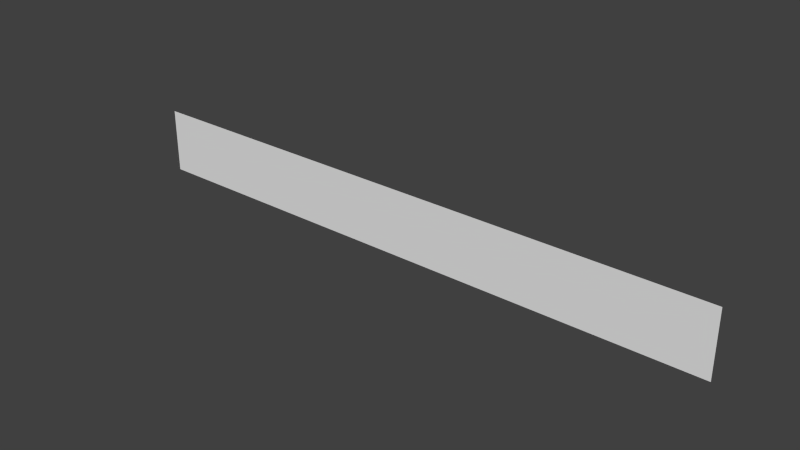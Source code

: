 # Source: Standard_Net.blend  (saved by Blender 2.76.0; exported with 4.5.12 LTS)
import bpy
from mathutils import Matrix  # noqa: F401  (used for matrix-valued properties, if any)

bpy.ops.wm.read_factory_settings(use_empty=True)
scene = bpy.context.scene
scene.name = 'Scene'

# ---- collections
col_collection_1 = bpy.data.collections.new('Collection 1'); scene.collection.children.link(col_collection_1)

# ---- materials (node trees are filled in below, after node groups)
mat_material = bpy.data.materials.new('Material')
mat_material.alpha_threshold = 0.0
mat_material.use_transparent_shadow = False
mat_material.roughness = 0.5
mat_material.line_color = (0.0, 0.0, 0.0, 1.0)

# ---- material node trees

# ---- world
world_world = bpy.data.worlds.new('World'); scene.world = world_world
world_world.color = (0.05088, 0.05088, 0.05088)
world_world.use_sun_shadow = False
world_world.sun_shadow_jitter_overblur = 0.0
world_world.cycles.sampling_method = 'MANUAL'
world_world.cycles.sample_map_resolution = 256

# ---- meshes
me_cube = bpy.data.meshes.new('Cube')
me_cube.from_pydata([(1.0, -9.934e-09, 4.768e-07), (-1.0, 1.689e-07, 4.768e-07), (1.0, -6.06e-07, 2.0), (-1.0, 3.477e-07, 2.0), (0.9661, -9.934e-09, 4.768e-07), (0.9322, -9.934e-09, 4.768e-07), (0.8983, -9.934e-09, 4.768e-07), (0.8644, -9.934e-09, 4.768e-07), (0.8305, -9.934e-09, 4.768e-07), (0.7966, -9.934e-09, 4.768e-07), (0.7627, -9.934e-09, 4.768e-07), (0.7288, -9.934e-09, 4.768e-07), (0.6949, -9.934e-09, 4.768e-07), (0.661, -9.934e-09, 4.768e-07), (0.6271, -9.934e-09, 4.768e-07), (0.5932, -9.934e-09, 4.768e-07), (0.5593, -9.934e-09, 4.768e-07), (0.5254, -9.934e-09, 4.768e-07), (0.4915, -9.934e-09, 4.768e-07), (0.4576, -9.934e-09, 4.768e-07), (0.4237, -9.934e-09, 4.768e-07), (0.3898, -9.934e-09, 4.768e-07), (0.3559, -9.934e-09, 4.768e-07), (0.322, -9.934e-09, 4.768e-07), (0.2881, -9.934e-09, 4.768e-07), (0.2542, -9.934e-09, 4.768e-07), (0.2203, -9.934e-09, 4.768e-07), (0.1864, -9.934e-09, 4.768e-07), (0.1525, -9.934e-09, 4.768e-07), (0.1186, -9.934e-09, 4.768e-07), (0.08475, -9.934e-09, 4.768e-07), (0.05085, -9.934e-09, 4.768e-07), (0.01695, -9.934e-09, 4.768e-07), (-0.01695, -9.934e-09, 4.768e-07), (-0.05085, -9.934e-09, 4.768e-07), (-0.08475, -9.934e-09, 4.768e-07), (-0.1186, -9.934e-09, 4.768e-07), (-0.1525, -9.934e-09, 4.768e-07), (-0.1864, -9.934e-09, 4.768e-07), (-0.2203, -9.934e-09, 4.768e-07), (-0.2542, -9.934e-09, 4.768e-07), (-0.2881, -9.934e-09, 4.768e-07), (-0.322, -9.934e-09, 4.768e-07), (-0.3559, -9.934e-09, 4.768e-07), (-0.3898, -9.934e-09, 4.768e-07), (-0.4237, -9.934e-09, 4.768e-07), (-0.4576, -9.934e-09, 4.768e-07), (-0.4915, -9.934e-09, 4.768e-07), (-0.5254, -9.934e-09, 4.768e-07), (-0.5593, -9.934e-09, 4.768e-07), (-0.5932, -9.934e-09, 4.768e-07), (-0.6271, -9.934e-09, 4.768e-07), (-0.661, -9.934e-09, 4.768e-07), (-0.6949, -9.934e-09, 4.768e-07), (-0.7288, -9.934e-09, 4.768e-07), (-0.7627, -9.934e-09, 4.768e-07), (-0.7966, -9.934e-09, 4.768e-07), (-0.8305, -9.934e-09, 4.768e-07), (-0.8644, 4.967e-08, 4.768e-07), (-0.8983, 1.093e-07, 4.768e-07), (-0.9322, 1.093e-07, 4.768e-07), (-0.9661, 1.093e-07, 4.768e-07), (0.9661, -6.06e-07, 2.0), (0.9322, -6.06e-07, 2.0), (0.8983, -6.06e-07, 2.0), (0.8644, -6.06e-07, 2.0), (0.8305, -6.06e-07, 2.0), (0.7966, -6.06e-07, 2.0), (0.7627, -6.06e-07, 2.0), (0.7288, -6.06e-07, 2.0), (0.6949, -6.06e-07, 2.0), (0.661, -6.06e-07, 2.0), (0.6271, -6.06e-07, 2.0), (0.5932, -6.06e-07, 2.0), (0.5593, -6.06e-07, 2.0), (0.5254, -6.06e-07, 2.0), (0.4915, -6.06e-07, 2.0), (0.4576, -6.06e-07, 2.0), (0.4237, -6.06e-07, 2.0), (0.3898, -6.06e-07, 2.0), (0.3559, -6.06e-07, 2.0), (0.322, -6.06e-07, 2.0), (0.2881, -6.06e-07, 2.0), (0.2542, -6.06e-07, 2.0), (0.2203, -6.06e-07, 2.0), (0.1864, -6.06e-07, 2.0), (0.1525, -6.06e-07, 2.0), (0.1186, -6.06e-07, 2.0), (0.08475, -6.06e-07, 2.0), (0.05085, -6.06e-07, 2.0), (0.01695, -6.06e-07, 2.0), (-0.01695, -6.06e-07, 2.0), (-0.05085, -6.06e-07, 2.0), (-0.08475, -6.06e-07, 2.0), (-0.1186, -6.06e-07, 2.0), (-0.1525, -6.06e-07, 2.0), (-0.1864, -6.06e-07, 2.0), (-0.2203, -6.06e-07, 2.0), (-0.2542, -6.06e-07, 2.0), (-0.2881, -6.06e-07, 2.0), (-0.322, -6.06e-07, 2.0), (-0.3559, -6.06e-07, 2.0), (-0.3898, -6.06e-07, 2.0), (-0.4237, -6.06e-07, 2.0), (-0.4576, -6.06e-07, 2.0), (-0.4915, -4.868e-07, 2.0), (-0.5254, -4.868e-07, 2.0), (-0.5593, -4.868e-07, 2.0), (-0.5932, -3.676e-07, 2.0), (-0.6271, -2.484e-07, 2.0), (-0.661, -2.484e-07, 2.0), (-0.6949, -2.484e-07, 2.0), (-0.7288, -1.291e-07, 2.0), (-0.7627, -9.934e-09, 2.0), (-0.7966, 4.967e-08, 2.0), (-0.8305, 1.093e-07, 2.0), (-0.8644, 1.689e-07, 2.0), (-0.8983, 2.285e-07, 2.0), (-0.9322, 2.881e-07, 2.0), (-0.9661, 3.477e-07, 2.0), (1.0, -1.291e-07, 0.4), (1.0, -2.484e-07, 0.8), (1.0, -3.676e-07, 1.2), (1.0, -4.868e-07, 1.6), (-1.0, 2.285e-07, 0.4), (-1.0, 2.285e-07, 0.8), (-1.0, 2.881e-07, 1.2), (-1.0, 3.477e-07, 1.6), (0.9661, -4.868e-07, 1.6), (0.9661, -3.676e-07, 1.2), (0.9661, -2.484e-07, 0.8), (0.9661, -1.291e-07, 0.4), (0.9322, -4.868e-07, 1.6), (0.9322, -3.676e-07, 1.2), (0.9322, -2.484e-07, 0.8), (0.9322, -1.291e-07, 0.4), (0.8983, -4.868e-07, 1.6), (0.8983, -3.676e-07, 1.2), (0.8983, -2.484e-07, 0.8), (0.8983, -1.291e-07, 0.4), (0.8644, -4.868e-07, 1.6), (0.8644, -3.676e-07, 1.2), (0.8644, -2.484e-07, 0.8), (0.8644, -1.291e-07, 0.4), (0.8305, -4.868e-07, 1.6), (0.8305, -3.676e-07, 1.2), (0.8305, -2.484e-07, 0.8), (0.8305, -1.291e-07, 0.4), (0.7966, -4.868e-07, 1.6), (0.7966, -3.676e-07, 1.2), (0.7966, -2.484e-07, 0.8), (0.7966, -1.291e-07, 0.4), (0.7627, -4.868e-07, 1.6), (0.7627, -3.676e-07, 1.2), (0.7627, -2.484e-07, 0.8), (0.7627, -1.291e-07, 0.4), (0.7288, -4.868e-07, 1.6), (0.7288, -3.676e-07, 1.2), (0.7288, -2.484e-07, 0.8), (0.7288, -1.291e-07, 0.4), (0.6949, -4.868e-07, 1.6), (0.6949, -3.676e-07, 1.2), (0.6949, -2.484e-07, 0.8), (0.6949, -1.291e-07, 0.4), (0.661, -4.868e-07, 1.6), (0.661, -3.676e-07, 1.2), (0.661, -2.484e-07, 0.8), (0.661, -1.291e-07, 0.4), (0.6271, -4.868e-07, 1.6), (0.6271, -3.676e-07, 1.2), (0.6271, -2.484e-07, 0.8), (0.6271, -1.291e-07, 0.4), (0.5932, -4.868e-07, 1.6), (0.5932, -3.676e-07, 1.2), (0.5932, -2.484e-07, 0.8), (0.5932, -1.291e-07, 0.4), (0.5593, -4.868e-07, 1.6), (0.5593, -3.676e-07, 1.2), (0.5593, -2.484e-07, 0.8), (0.5593, -1.291e-07, 0.4), (0.5254, -4.868e-07, 1.6), (0.5254, -3.676e-07, 1.2), (0.5254, -2.484e-07, 0.8), (0.5254, -1.291e-07, 0.4), (0.4915, -4.868e-07, 1.6), (0.4915, -3.676e-07, 1.2), (0.4915, -2.484e-07, 0.8), (0.4915, -1.291e-07, 0.4), (0.4576, -4.868e-07, 1.6), (0.4576, -3.676e-07, 1.2), (0.4576, -2.484e-07, 0.8), (0.4576, -1.291e-07, 0.4), (0.4237, -4.868e-07, 1.6), (0.4237, -3.676e-07, 1.2), (0.4237, -2.484e-07, 0.8), (0.4237, -1.291e-07, 0.4), (0.3898, -4.868e-07, 1.6), (0.3898, -3.676e-07, 1.2), (0.3898, -2.484e-07, 0.8), (0.3898, -1.291e-07, 0.4), (0.3559, -4.868e-07, 1.6), (0.3559, -3.676e-07, 1.2), (0.3559, -2.484e-07, 0.8), (0.3559, -1.291e-07, 0.4), (0.322, -4.868e-07, 1.6), (0.322, -3.676e-07, 1.2), (0.322, -2.484e-07, 0.8), (0.322, -1.291e-07, 0.4), (0.2881, -4.868e-07, 1.6), (0.2881, -3.676e-07, 1.2), (0.2881, -2.484e-07, 0.8), (0.2881, -1.291e-07, 0.4), (0.2542, -4.868e-07, 1.6), (0.2542, -3.676e-07, 1.2), (0.2542, -2.484e-07, 0.8), (0.2542, -1.291e-07, 0.4), (0.2203, -4.868e-07, 1.6), (0.2203, -3.676e-07, 1.2), (0.2203, -2.484e-07, 0.8), (0.2203, -1.291e-07, 0.4), (0.1864, -4.868e-07, 1.6), (0.1864, -3.676e-07, 1.2), (0.1864, -2.484e-07, 0.8), (0.1864, -1.291e-07, 0.4), (0.1525, -4.868e-07, 1.6), (0.1525, -3.676e-07, 1.2), (0.1525, -2.484e-07, 0.8), (0.1525, -1.291e-07, 0.4), (0.1186, -4.868e-07, 1.6), (0.1186, -3.676e-07, 1.2), (0.1186, -2.484e-07, 0.8), (0.1186, -1.291e-07, 0.4), (0.08475, -4.868e-07, 1.6), (0.08475, -3.676e-07, 1.2), (0.08475, -2.484e-07, 0.8), (0.08475, -1.291e-07, 0.4), (0.05085, -4.868e-07, 1.6), (0.05085, -3.676e-07, 1.2), (0.05085, -2.484e-07, 0.8), (0.05085, -1.291e-07, 0.4), (0.01695, -4.868e-07, 1.6), (0.01695, -3.676e-07, 1.2), (0.01695, -2.484e-07, 0.8), (0.01695, -1.291e-07, 0.4), (-0.01695, -4.868e-07, 1.6), (-0.01695, -3.676e-07, 1.2), (-0.01695, -2.484e-07, 0.8), (-0.01695, -1.291e-07, 0.4), (-0.05085, -4.868e-07, 1.6), (-0.05085, -3.676e-07, 1.2), (-0.05085, -2.484e-07, 0.8), (-0.05085, -1.291e-07, 0.4), (-0.08475, -4.868e-07, 1.6), (-0.08475, -3.676e-07, 1.2), (-0.08475, -2.484e-07, 0.8), (-0.08475, -1.291e-07, 0.4), (-0.1186, -4.868e-07, 1.6), (-0.1186, -3.676e-07, 1.2), (-0.1186, -2.484e-07, 0.8), (-0.1186, -1.291e-07, 0.4), (-0.1525, -4.868e-07, 1.6), (-0.1525, -3.676e-07, 1.2), (-0.1525, -2.484e-07, 0.8), (-0.1525, -1.291e-07, 0.4), (-0.1864, -4.868e-07, 1.6), (-0.1864, -3.676e-07, 1.2), (-0.1864, -2.484e-07, 0.8), (-0.1864, -1.291e-07, 0.4), (-0.2203, -4.868e-07, 1.6), (-0.2203, -3.676e-07, 1.2), (-0.2203, -2.484e-07, 0.8), (-0.2203, -1.291e-07, 0.4), (-0.2542, -4.868e-07, 1.6), (-0.2542, -3.676e-07, 1.2), (-0.2542, -2.484e-07, 0.8), (-0.2542, -1.291e-07, 0.4), (-0.2881, -4.868e-07, 1.6), (-0.2881, -3.676e-07, 1.2), (-0.2881, -2.484e-07, 0.8), (-0.2881, -1.291e-07, 0.4), (-0.322, -4.868e-07, 1.6), (-0.322, -3.676e-07, 1.2), (-0.322, -2.484e-07, 0.8), (-0.322, -1.291e-07, 0.4), (-0.3559, -4.868e-07, 1.6), (-0.3559, -3.676e-07, 1.2), (-0.3559, -2.484e-07, 0.8), (-0.3559, -1.291e-07, 0.4), (-0.3898, -4.868e-07, 1.6), (-0.3898, -3.676e-07, 1.2), (-0.3898, -2.484e-07, 0.8), (-0.3898, -1.291e-07, 0.4), (-0.4237, -4.868e-07, 1.6), (-0.4237, -3.676e-07, 1.2), (-0.4237, -2.484e-07, 0.8), (-0.4237, -1.291e-07, 0.4), (-0.4576, -4.868e-07, 1.6), (-0.4576, -3.676e-07, 1.2), (-0.4576, -2.484e-07, 0.8), (-0.4576, -1.291e-07, 0.4), (-0.4915, -3.676e-07, 1.6), (-0.4915, -2.484e-07, 1.2), (-0.4915, -1.291e-07, 0.8), (-0.4915, -9.934e-09, 0.4), (-0.5254, -3.676e-07, 1.6), (-0.5254, -2.484e-07, 1.2), (-0.5254, -1.291e-07, 0.8), (-0.5254, -9.934e-09, 0.4), (-0.5593, -3.676e-07, 1.6), (-0.5593, -2.484e-07, 1.2), (-0.5593, -1.291e-07, 0.8), (-0.5593, -9.934e-09, 0.4), (-0.5932, -2.484e-07, 1.6), (-0.5932, -2.484e-07, 1.2), (-0.5932, -1.291e-07, 0.8), (-0.5932, -9.934e-09, 0.4), (-0.6271, -2.484e-07, 1.6), (-0.6271, -2.484e-07, 1.2), (-0.6271, -1.291e-07, 0.8), (-0.6271, -9.934e-09, 0.4), (-0.661, -2.484e-07, 1.6), (-0.661, -2.484e-07, 1.2), (-0.661, -1.291e-07, 0.8), (-0.661, -9.934e-09, 0.4), (-0.6949, -2.484e-07, 1.6), (-0.6949, -2.484e-07, 1.2), (-0.6949, -1.291e-07, 0.8), (-0.6949, -9.934e-09, 0.4), (-0.7288, -1.291e-07, 1.6), (-0.7288, -1.291e-07, 1.2), (-0.7288, -1.291e-07, 0.8), (-0.7288, -9.934e-09, 0.4), (-0.7627, -9.934e-09, 1.6), (-0.7627, -9.934e-09, 1.2), (-0.7627, -9.934e-09, 0.8), (-0.7627, -9.934e-09, 0.4), (-0.7966, 4.967e-08, 1.6), (-0.7966, 4.967e-08, 1.2), (-0.7966, 4.967e-08, 0.8), (-0.7966, -9.934e-09, 0.4), (-0.8305, 1.093e-07, 1.6), (-0.8305, 1.093e-07, 1.2), (-0.8305, 4.967e-08, 0.8), (-0.8305, -9.934e-09, 0.4), (-0.8644, 1.689e-07, 1.6), (-0.8644, 1.093e-07, 1.2), (-0.8644, 1.093e-07, 0.8), (-0.8644, 1.093e-07, 0.4), (-0.8983, 2.285e-07, 1.6), (-0.8983, 2.285e-07, 1.2), (-0.8983, 1.689e-07, 0.8), (-0.8983, 1.093e-07, 0.4), (-0.9322, 2.285e-07, 1.6), (-0.9322, 2.285e-07, 1.2), (-0.9322, 1.689e-07, 0.8), (-0.9322, 1.093e-07, 0.4), (-0.9661, 2.881e-07, 1.6), (-0.9661, 2.285e-07, 1.2), (-0.9661, 1.689e-07, 0.8), (-0.9661, 1.093e-07, 0.4)], [], [(356, 119, 3, 127), (123, 2, 62, 128), (128, 62, 63, 132), (132, 63, 64, 136), (136, 64, 65, 140), (140, 65, 66, 144), (144, 66, 67, 148), (148, 67, 68, 152), (152, 68, 69, 156), (156, 69, 70, 160), (160, 70, 71, 164), (164, 71, 72, 168), (168, 72, 73, 172), (172, 73, 74, 176), (176, 74, 75, 180), (180, 75, 76, 184), (184, 76, 77, 188), (188, 77, 78, 192), (192, 78, 79, 196), (196, 79, 80, 200), (200, 80, 81, 204), (204, 81, 82, 208), (208, 82, 83, 212), (212, 83, 84, 216), (216, 84, 85, 220), (220, 85, 86, 224), (224, 86, 87, 228), (228, 87, 88, 232), (232, 88, 89, 236), (236, 89, 90, 240), (240, 90, 91, 244), (244, 91, 92, 248), (248, 92, 93, 252), (252, 93, 94, 256), (256, 94, 95, 260), (260, 95, 96, 264), (264, 96, 97, 268), (268, 97, 98, 272), (272, 98, 99, 276), (276, 99, 100, 280), (280, 100, 101, 284), (284, 101, 102, 288), (288, 102, 103, 292), (292, 103, 104, 296), (296, 104, 105, 300), (300, 105, 106, 304), (304, 106, 107, 308), (308, 107, 108, 312), (312, 108, 109, 316), (316, 109, 110, 320), (320, 110, 111, 324), (324, 111, 112, 328), (328, 112, 113, 332), (332, 113, 114, 336), (336, 114, 115, 340), (340, 115, 116, 344), (344, 116, 117, 348), (348, 117, 118, 352), (352, 118, 119, 356), (60, 355, 359, 61), (355, 354, 358, 359), (354, 353, 357, 358), (353, 352, 356, 357), (59, 351, 355, 60), (351, 350, 354, 355), (350, 349, 353, 354), (349, 348, 352, 353), (58, 347, 351, 59), (347, 346, 350, 351), (346, 345, 349, 350), (345, 344, 348, 349), (57, 343, 347, 58), (343, 342, 346, 347), (342, 341, 345, 346), (341, 340, 344, 345), (56, 339, 343, 57), (339, 338, 342, 343), (338, 337, 341, 342), (337, 336, 340, 341), (55, 335, 339, 56), (335, 334, 338, 339), (334, 333, 337, 338), (333, 332, 336, 337), (54, 331, 335, 55), (331, 330, 334, 335), (330, 329, 333, 334), (329, 328, 332, 333), (53, 327, 331, 54), (327, 326, 330, 331), (326, 325, 329, 330), (325, 324, 328, 329), (52, 323, 327, 53), (323, 322, 326, 327), (322, 321, 325, 326), (321, 320, 324, 325), (51, 319, 323, 52), (319, 318, 322, 323), (318, 317, 321, 322), (317, 316, 320, 321), (50, 315, 319, 51), (315, 314, 318, 319), (314, 313, 317, 318), (313, 312, 316, 317), (49, 311, 315, 50), (311, 310, 314, 315), (310, 309, 313, 314), (309, 308, 312, 313), (48, 307, 311, 49), (307, 306, 310, 311), (306, 305, 309, 310), (305, 304, 308, 309), (47, 303, 307, 48), (303, 302, 306, 307), (302, 301, 305, 306), (301, 300, 304, 305), (46, 299, 303, 47), (299, 298, 302, 303), (298, 297, 301, 302), (297, 296, 300, 301), (45, 295, 299, 46), (295, 294, 298, 299), (294, 293, 297, 298), (293, 292, 296, 297), (44, 291, 295, 45), (291, 290, 294, 295), (290, 289, 293, 294), (289, 288, 292, 293), (43, 287, 291, 44), (287, 286, 290, 291), (286, 285, 289, 290), (285, 284, 288, 289), (42, 283, 287, 43), (283, 282, 286, 287), (282, 281, 285, 286), (281, 280, 284, 285), (41, 279, 283, 42), (279, 278, 282, 283), (278, 277, 281, 282), (277, 276, 280, 281), (40, 275, 279, 41), (275, 274, 278, 279), (274, 273, 277, 278), (273, 272, 276, 277), (39, 271, 275, 40), (271, 270, 274, 275), (270, 269, 273, 274), (269, 268, 272, 273), (38, 267, 271, 39), (267, 266, 270, 271), (266, 265, 269, 270), (265, 264, 268, 269), (37, 263, 267, 38), (263, 262, 266, 267), (262, 261, 265, 266), (261, 260, 264, 265), (36, 259, 263, 37), (259, 258, 262, 263), (258, 257, 261, 262), (257, 256, 260, 261), (35, 255, 259, 36), (255, 254, 258, 259), (254, 253, 257, 258), (253, 252, 256, 257), (34, 251, 255, 35), (251, 250, 254, 255), (250, 249, 253, 254), (249, 248, 252, 253), (33, 247, 251, 34), (247, 246, 250, 251), (246, 245, 249, 250), (245, 244, 248, 249), (32, 243, 247, 33), (243, 242, 246, 247), (242, 241, 245, 246), (241, 240, 244, 245), (31, 239, 243, 32), (239, 238, 242, 243), (238, 237, 241, 242), (237, 236, 240, 241), (30, 235, 239, 31), (235, 234, 238, 239), (234, 233, 237, 238), (233, 232, 236, 237), (29, 231, 235, 30), (231, 230, 234, 235), (230, 229, 233, 234), (229, 228, 232, 233), (28, 227, 231, 29), (227, 226, 230, 231), (226, 225, 229, 230), (225, 224, 228, 229), (27, 223, 227, 28), (223, 222, 226, 227), (222, 221, 225, 226), (221, 220, 224, 225), (26, 219, 223, 27), (219, 218, 222, 223), (218, 217, 221, 222), (217, 216, 220, 221), (25, 215, 219, 26), (215, 214, 218, 219), (214, 213, 217, 218), (213, 212, 216, 217), (24, 211, 215, 25), (211, 210, 214, 215), (210, 209, 213, 214), (209, 208, 212, 213), (23, 207, 211, 24), (207, 206, 210, 211), (206, 205, 209, 210), (205, 204, 208, 209), (22, 203, 207, 23), (203, 202, 206, 207), (202, 201, 205, 206), (201, 200, 204, 205), (21, 199, 203, 22), (199, 198, 202, 203), (198, 197, 201, 202), (197, 196, 200, 201), (20, 195, 199, 21), (195, 194, 198, 199), (194, 193, 197, 198), (193, 192, 196, 197), (19, 191, 195, 20), (191, 190, 194, 195), (190, 189, 193, 194), (189, 188, 192, 193), (18, 187, 191, 19), (187, 186, 190, 191), (186, 185, 189, 190), (185, 184, 188, 189), (17, 183, 187, 18), (183, 182, 186, 187), (182, 181, 185, 186), (181, 180, 184, 185), (16, 179, 183, 17), (179, 178, 182, 183), (178, 177, 181, 182), (177, 176, 180, 181), (15, 175, 179, 16), (175, 174, 178, 179), (174, 173, 177, 178), (173, 172, 176, 177), (14, 171, 175, 15), (171, 170, 174, 175), (170, 169, 173, 174), (169, 168, 172, 173), (13, 167, 171, 14), (167, 166, 170, 171), (166, 165, 169, 170), (165, 164, 168, 169), (12, 163, 167, 13), (163, 162, 166, 167), (162, 161, 165, 166), (161, 160, 164, 165), (11, 159, 163, 12), (159, 158, 162, 163), (158, 157, 161, 162), (157, 156, 160, 161), (10, 155, 159, 11), (155, 154, 158, 159), (154, 153, 157, 158), (153, 152, 156, 157), (9, 151, 155, 10), (151, 150, 154, 155), (150, 149, 153, 154), (149, 148, 152, 153), (8, 147, 151, 9), (147, 146, 150, 151), (146, 145, 149, 150), (145, 144, 148, 149), (7, 143, 147, 8), (143, 142, 146, 147), (142, 141, 145, 146), (141, 140, 144, 145), (6, 139, 143, 7), (139, 138, 142, 143), (138, 137, 141, 142), (137, 136, 140, 141), (5, 135, 139, 6), (135, 134, 138, 139), (134, 133, 137, 138), (133, 132, 136, 137), (4, 131, 135, 5), (131, 130, 134, 135), (130, 129, 133, 134), (129, 128, 132, 133), (0, 120, 131, 4), (120, 121, 130, 131), (121, 122, 129, 130), (122, 123, 128, 129), (61, 359, 124, 1), (359, 358, 125, 124), (358, 357, 126, 125), (357, 356, 127, 126)])
me_cube.polygons.foreach_set('use_smooth', [True] * 295)
me_cube.materials.append(mat_material)
me_cube.use_remesh_preserve_volume = False
me_cube.use_remesh_preserve_attributes = False
me_cube.use_mirror_vertex_groups = False
me_cube.update()
arm_armature = bpy.data.armatures.new('Armature')  # bones are not reproduced

# ---- objects
ob_armature = bpy.data.objects.new('Armature', arm_armature)
ob_cube = bpy.data.objects.new('Cube', me_cube)

# ---- transforms, parenting, visibility, modifiers, constraints
ob_armature.location = (0.0, 0.0, 0.0)
ob_armature.scale = (0.9478, 0.9478, 0.9478)
ob_armature.lineart.crease_threshold = 0.0
ob_cube.parent = ob_armature
ob_cube.matrix_parent_inverse = Matrix(((0.5275, 0.0, 0.0, 0.0), (0.0, 0.5275, 0.0, 0.0), (0.0, 0.0, 0.5275, 0.0), (0.0, 0.0, 0.0, 1.0)))
ob_cube.location = (0.0, 0.0, 0.0)
ob_cube.scale = (9.144, 1.0, 0.9906)
ob_cube.lock_rotations_4d = False
ob_cube.empty_display_type = 'ARROWS'
ob_cube.lineart.crease_threshold = 0.0
_vg = ob_cube.vertex_groups.new(name='Bone')
for _i, _w in zip([27, 28, 29, 30, 31, 32, 33, 34, 35, 36, 37, 38, 85, 86, 87, 88, 89, 90, 91, 92, 93, 94, 95, 96, 220, 221, 222, 223, 224, 225, 226, 227, 228, 229, 230, 231, 232, 233, 234, 235, 236, 237, 238, 239, 240, 241, 242, 243, 244, 245, 246, 247, 248, 249, 250, 251, 252, 253, 254, 255, 256, 257, 258, 259, 260, 261, 262, 263, 264, 265, 266, 267], [0.08832, 0.2344, 0.4214, 0.638, 0.8177, 0.9438, 0.9438, 0.8177, 0.638, 0.4214, 0.2344, 0.08832, 0.09226, 0.2359, 0.4211, 0.6356, 0.8124, 0.9335, 0.9335, 0.8124, 0.6356, 0.4211, 0.2359, 0.09226, 0.07332, 0.06953, 0.06944, 0.07265, 0.2182, 0.2135, 0.2134, 0.2178, 0.4124, 0.4107, 0.4108, 0.4127, 0.6499, 0.6539, 0.6542, 0.651, 0.8376, 0.844, 0.8443, 0.8391, 0.9643, 0.9684, 0.9685, 0.9656, 0.9643, 0.9684, 0.9685, 0.9656, 0.8376, 0.844, 0.8443, 0.8391, 0.6499, 0.6539, 0.6542, 0.651, 0.4124, 0.4107, 0.4108, 0.4127, 0.2182, 0.2135, 0.2134, 0.2178, 0.07332, 0.06953, 0.06944, 0.07265]): _vg.add([_i], _w, 'REPLACE')
_vg = ob_cube.vertex_groups.new(name='Bone.001')
for _i, _w in zip([20, 21, 22, 23, 24, 25, 26, 27, 28, 29, 30, 31, 32, 78, 79, 80, 81, 82, 83, 84, 85, 86, 87, 88, 89, 90, 196, 197, 198, 199, 200, 201, 202, 203, 204, 205, 206, 207, 208, 209, 210, 211, 212, 213, 214, 215, 216, 217, 218, 219, 220, 221, 222, 223, 224, 225, 226, 227, 228, 229, 230, 231, 232, 233, 234, 235, 236, 237, 238, 239, 240, 241, 242, 243], [0.01501, 0.1618, 0.3434, 0.5622, 0.7521, 0.9024, 0.9988, 0.9109, 0.7641, 0.576, 0.3579, 0.1758, 0.03883, 0.02706, 0.1646, 0.3441, 0.5609, 0.7485, 0.8949, 0.9826, 0.9035, 0.7606, 0.5749, 0.359, 0.1792, 0.05119, 0.1439, 0.1392, 0.1391, 0.1432, 0.3314, 0.3284, 0.3284, 0.3312, 0.5703, 0.5728, 0.573, 0.5709, 0.7671, 0.7725, 0.7728, 0.7684, 0.9164, 0.9209, 0.9211, 0.9178, 0.9996, 0.9997, 0.9997, 0.9996, 0.9255, 0.9299, 0.9301, 0.9269, 0.7798, 0.7852, 0.7855, 0.781, 0.5847, 0.5872, 0.5874, 0.5852, 0.3464, 0.3433, 0.3432, 0.346, 0.1577, 0.1525, 0.1523, 0.1568, 0.008527, 0.003002, 0.002824, 0.006987]): _vg.add([_i], _w, 'REPLACE')
_vg = ob_cube.vertex_groups.new(name='Bone.002')
for _i, _w in zip([14, 15, 16, 17, 18, 19, 20, 21, 22, 23, 24, 25, 72, 73, 74, 75, 76, 77, 78, 79, 80, 81, 82, 83, 168, 169, 170, 171, 172, 173, 174, 175, 176, 177, 178, 179, 180, 181, 182, 183, 184, 185, 186, 187, 188, 189, 190, 191, 192, 193, 194, 195, 196, 197, 198, 199, 200, 201, 202, 203, 204, 205, 206, 207, 208, 209, 210, 211, 212, 213, 214, 215], [0.08048, 0.2228, 0.4081, 0.6241, 0.8047, 0.9338, 0.9559, 0.8321, 0.6528, 0.4354, 0.2465, 0.09683, 0.08421, 0.2245, 0.4083, 0.6228, 0.8014, 0.9274, 0.947, 0.8276, 0.6509, 0.4353, 0.2482, 0.101, 0.06451, 0.06075, 0.06066, 0.06387, 0.2059, 0.2009, 0.2009, 0.2054, 0.3987, 0.3966, 0.3966, 0.3987, 0.6359, 0.6396, 0.6397, 0.6365, 0.8249, 0.8311, 0.8313, 0.8259, 0.9554, 0.9598, 0.9599, 0.9564, 0.9744, 0.9773, 0.9774, 0.9752, 0.8518, 0.8576, 0.8578, 0.853, 0.6652, 0.669, 0.6692, 0.666, 0.4271, 0.4253, 0.4253, 0.4271, 0.231, 0.2263, 0.2262, 0.2305, 0.08244, 0.07854, 0.07842, 0.08168]): _vg.add([_i], _w, 'REPLACE')
_vg = ob_cube.vertex_groups.new(name='Bone.003')
for _i, _w in zip([8, 9, 10, 11, 12, 13, 14, 15, 16, 17, 18, 19, 65, 66, 67, 68, 69, 70, 71, 72, 73, 74, 75, 76, 77, 144, 145, 146, 147, 148, 149, 150, 151, 152, 153, 154, 155, 156, 157, 158, 159, 160, 161, 162, 163, 164, 165, 166, 167, 168, 169, 170, 171, 172, 173, 174, 175, 176, 177, 178, 179, 180, 181, 182, 183, 184, 185, 186, 187, 188, 189, 190, 191], [0.1477, 0.3285, 0.5477, 0.7388, 0.8914, 0.9926, 0.9174, 0.7751, 0.5892, 0.372, 0.1894, 0.0558, 0.006625, 0.1513, 0.3297, 0.5468, 0.7356, 0.8846, 0.9779, 0.9104, 0.7716, 0.5877, 0.3722, 0.1913, 0.05976, 0.1308, 0.1264, 0.1263, 0.13, 0.3167, 0.3137, 0.3137, 0.3163, 0.5558, 0.5582, 0.5583, 0.5562, 0.7539, 0.7592, 0.7595, 0.755, 0.9061, 0.9109, 0.9112, 0.9076, 0.9966, 0.997, 0.997, 0.9969, 0.9337, 0.9382, 0.9384, 0.935, 0.7918, 0.7975, 0.7978, 0.793, 0.5984, 0.6013, 0.6014, 0.5991, 0.3605, 0.3577, 0.3577, 0.3605, 0.1708, 0.1656, 0.1656, 0.1703, 0.02769, 0.02142, 0.02129, 0.02663]): _vg.add([_i], _w, 'REPLACE')
_vg = ob_cube.vertex_groups.new(name='Bone.004')
for _i, _w in zip([0, 2, 4, 5, 6, 7, 8, 9, 10, 11, 12, 62, 63, 64, 65, 66, 67, 68, 69, 70, 120, 121, 122, 123, 128, 129, 130, 131, 132, 133, 134, 135, 136, 137, 138, 139, 140, 141, 142, 143, 144, 145, 146, 147, 148, 149, 150, 151, 152, 153, 154, 155, 156, 157, 158, 159, 160, 161, 162, 163], [0.9965, 0.9957, 0.9962, 0.9951, 0.9923, 0.9792, 0.8522, 0.6711, 0.4517, 0.2603, 0.107, 0.9952, 0.9936, 0.9895, 0.9716, 0.8484, 0.6695, 0.4518, 0.2621, 0.1111, 0.9969, 0.9971, 0.9969, 0.9964, 0.9964, 0.997, 0.9972, 0.9969, 0.9961, 0.9971, 0.9972, 0.9967, 0.9955, 0.9966, 0.9967, 0.996, 0.9884, 0.9895, 0.9896, 0.9888, 0.869, 0.8734, 0.8736, 0.8699, 0.6828, 0.6859, 0.686, 0.6834, 0.4433, 0.4412, 0.4412, 0.4433, 0.2449, 0.24, 0.2399, 0.2443, 0.09244, 0.08827, 0.08814, 0.09161]): _vg.add([_i], _w, 'REPLACE')
_vg = ob_cube.vertex_groups.new(name='Bone.005')
for _i, _w in zip([1, 3, 53, 54, 55, 56, 57, 58, 59, 60, 61, 111, 112, 113, 114, 115, 116, 117, 118, 119, 124, 125, 126, 127, 324, 325, 326, 327, 328, 329, 330, 331, 332, 333, 334, 335, 336, 337, 338, 339, 340, 341, 342, 343, 344, 345, 346, 347, 348, 349, 350, 351, 352, 353, 354, 355, 356, 357, 358, 359], [0.9965, 0.9957, 0.107, 0.2603, 0.4517, 0.6711, 0.8522, 0.9792, 0.9923, 0.9951, 0.9962, 0.1111, 0.2621, 0.4518, 0.6695, 0.8484, 0.9716, 0.9895, 0.9936, 0.9952, 0.9969, 0.9971, 0.9969, 0.9964, 0.09244, 0.08828, 0.08814, 0.09161, 0.2449, 0.24, 0.2399, 0.2443, 0.4433, 0.4412, 0.4412, 0.4433, 0.6828, 0.6859, 0.686, 0.6834, 0.869, 0.8734, 0.8736, 0.8699, 0.9884, 0.9895, 0.9896, 0.9888, 0.9955, 0.9966, 0.9967, 0.996, 0.9961, 0.9971, 0.9972, 0.9967, 0.9964, 0.997, 0.9972, 0.9969]): _vg.add([_i], _w, 'REPLACE')
_vg = ob_cube.vertex_groups.new(name='Bone.006')
for _i, _w in zip([46, 47, 48, 49, 50, 51, 52, 53, 54, 55, 56, 57, 104, 105, 106, 107, 108, 109, 110, 111, 112, 113, 114, 115, 116, 296, 297, 298, 299, 300, 301, 302, 303, 304, 305, 306, 307, 308, 309, 310, 311, 312, 313, 314, 315, 316, 317, 318, 319, 320, 321, 322, 323, 324, 325, 326, 327, 328, 329, 330, 331, 332, 333, 334, 335, 336, 337, 338, 339, 340, 341, 342, 343], [0.0558, 0.1894, 0.372, 0.5892, 0.7751, 0.9174, 0.9926, 0.8914, 0.7388, 0.5477, 0.3285, 0.1477, 0.05976, 0.1913, 0.3722, 0.5877, 0.7716, 0.9104, 0.9779, 0.8846, 0.7355, 0.5468, 0.3297, 0.1513, 0.006618, 0.02769, 0.02143, 0.02129, 0.02663, 0.1708, 0.1656, 0.1656, 0.1703, 0.3605, 0.3577, 0.3577, 0.3605, 0.5984, 0.6013, 0.6014, 0.5991, 0.7918, 0.7975, 0.7978, 0.793, 0.9337, 0.9382, 0.9384, 0.935, 0.9966, 0.997, 0.997, 0.9969, 0.9061, 0.9109, 0.9112, 0.9076, 0.7538, 0.7592, 0.7595, 0.755, 0.5558, 0.5582, 0.5583, 0.5562, 0.3167, 0.3137, 0.3137, 0.3163, 0.1308, 0.1264, 0.1263, 0.13]): _vg.add([_i], _w, 'REPLACE')
_vg = ob_cube.vertex_groups.new(name='Bone.007')
for _i, _w in zip([40, 41, 42, 43, 44, 45, 46, 47, 48, 49, 50, 51, 98, 99, 100, 101, 102, 103, 104, 105, 106, 107, 108, 109, 272, 273, 274, 275, 276, 277, 278, 279, 280, 281, 282, 283, 284, 285, 286, 287, 288, 289, 290, 291, 292, 293, 294, 295, 296, 297, 298, 299, 300, 301, 302, 303, 304, 305, 306, 307, 308, 309, 310, 311, 312, 313, 314, 315, 316, 317, 318, 319], [0.09683, 0.2465, 0.4354, 0.6528, 0.8321, 0.9559, 0.9338, 0.8047, 0.6241, 0.4081, 0.2228, 0.08048, 0.101, 0.2482, 0.4353, 0.6509, 0.8276, 0.947, 0.9274, 0.8014, 0.6228, 0.4083, 0.2245, 0.08421, 0.08245, 0.07854, 0.07842, 0.08168, 0.231, 0.2263, 0.2262, 0.2305, 0.4271, 0.4253, 0.4253, 0.4271, 0.6652, 0.669, 0.6692, 0.666, 0.8518, 0.8576, 0.8578, 0.853, 0.9744, 0.9773, 0.9774, 0.9752, 0.9554, 0.9598, 0.9599, 0.9564, 0.8249, 0.8311, 0.8313, 0.8259, 0.6359, 0.6396, 0.6397, 0.6365, 0.3987, 0.3966, 0.3966, 0.3987, 0.2059, 0.2009, 0.2009, 0.2054, 0.06451, 0.06075, 0.06066, 0.06387]): _vg.add([_i], _w, 'REPLACE')
_vg = ob_cube.vertex_groups.new(name='Bone.008')
for _i, _w in zip([33, 34, 35, 36, 37, 38, 39, 40, 41, 42, 43, 44, 45, 91, 92, 93, 94, 95, 96, 97, 98, 99, 100, 101, 102, 103, 244, 245, 246, 247, 248, 249, 250, 251, 252, 253, 254, 255, 256, 257, 258, 259, 260, 261, 262, 263, 264, 265, 266, 267, 268, 269, 270, 271, 272, 273, 274, 275, 276, 277, 278, 279, 280, 281, 282, 283, 284, 285, 286, 287, 288, 289, 290, 291], [0.03883, 0.1758, 0.3579, 0.576, 0.7641, 0.9109, 0.9988, 0.9024, 0.7521, 0.5622, 0.3434, 0.1618, 0.01501, 0.0512, 0.1792, 0.359, 0.5749, 0.7606, 0.9035, 0.9826, 0.8949, 0.7485, 0.5609, 0.3441, 0.1646, 0.02705, 0.008531, 0.003004, 0.002826, 0.006987, 0.1577, 0.1525, 0.1523, 0.1568, 0.3464, 0.3433, 0.3432, 0.346, 0.5847, 0.5873, 0.5874, 0.5852, 0.7798, 0.7852, 0.7855, 0.781, 0.9255, 0.9299, 0.9301, 0.9269, 0.9996, 0.9997, 0.9997, 0.9996, 0.9164, 0.9209, 0.9211, 0.9178, 0.7671, 0.7725, 0.7728, 0.7684, 0.5703, 0.5728, 0.573, 0.5709, 0.3314, 0.3284, 0.3284, 0.3312, 0.1439, 0.1392, 0.1391, 0.1432]): _vg.add([_i], _w, 'REPLACE')
_m = ob_cube.modifiers.new('Armature', 'ARMATURE')
_m.object = ob_armature

# ---- collection membership
col_collection_1.objects.link(ob_armature)
col_collection_1.objects.link(ob_cube)

# ---- scene / render settings (as saved in the file)
scene.frame_start = 1; scene.frame_end = 250; scene.frame_set(1)
scene.render.engine = 'BLENDER_EEVEE_NEXT'
scene.render.resolution_percentage = 50
scene.render.dither_intensity = 0.0
scene.cycles.use_denoising = False
scene.cycles.samples = 10
scene.cycles.sampling_pattern = 'TABULATED_SOBOL'
scene.cycles.light_sampling_threshold = 0.0
scene.cycles.use_adaptive_sampling = False
scene.cycles.use_light_tree = False
scene.cycles.blur_glossy = 0.0
scene.cycles.pixel_filter_type = 'GAUSSIAN'
scene.cycles.sample_clamp_indirect = 0.0
scene.view_settings.view_transform = 'Standard'
bpy.context.view_layer.update()

# ---- added for rendering (the .blend has no active camera and no usable light): camera, sun
cam_auto = bpy.data.cameras.new('AutoCamera')
cam_auto.lens = 50.0
cam_auto.sensor_width = 36.0
cam_auto.clip_end = 1000.0
ob_auto_camera = bpy.data.objects.new('AutoCamera', cam_auto)
scene.collection.objects.link(ob_auto_camera)
ob_auto_camera.location = (8.50975, -10.2117, 7.3031)
ob_auto_camera.rotation_euler = (1.09748, -7.21219e-08, 0.694738)
scene.camera = ob_auto_camera
light_auto_sun = bpy.data.lights.new('AutoSun', 'SUN')
light_auto_sun.energy = 3.0
light_auto_sun.angle = 0.0523599
ob_auto_sun = bpy.data.objects.new('AutoSun', light_auto_sun)
scene.collection.objects.link(ob_auto_sun)
ob_auto_sun.rotation_euler = (0.872665, 0.174533, 0.523599)
bpy.context.view_layer.update()
